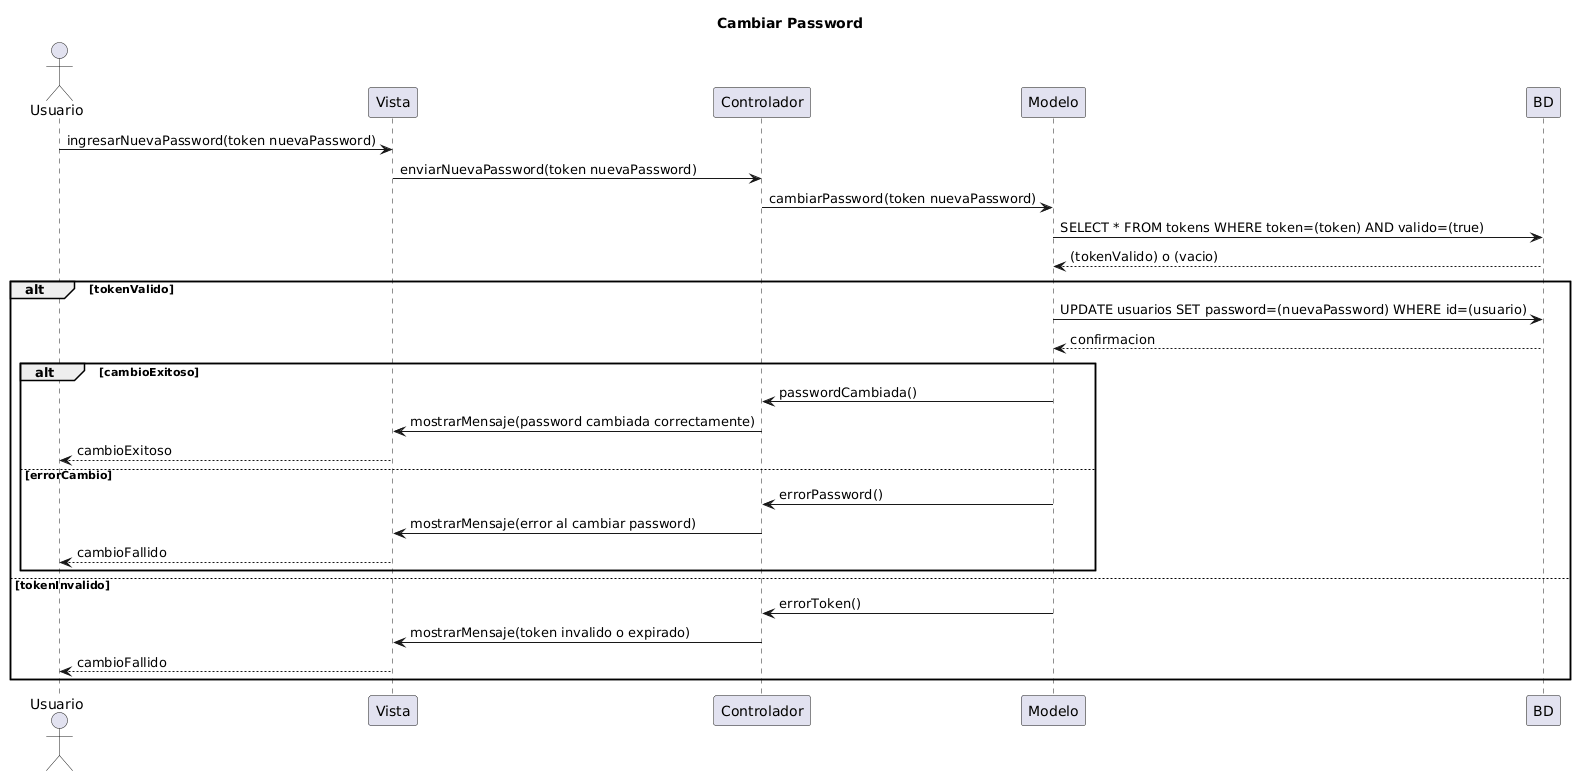

The diagram above was rendered by PlantUML. Its source (embedded in the PNG):
@startuml
title Cambiar Password
actor Usuario

Usuario -> Vista: ingresarNuevaPassword(token nuevaPassword)
Vista -> Controlador: enviarNuevaPassword(token nuevaPassword)
Controlador -> Modelo: cambiarPassword(token nuevaPassword)
Modelo -> BD: SELECT * FROM tokens WHERE token=(token) AND valido=(true)
BD --> Modelo: (tokenValido) o (vacio)

alt tokenValido
    Modelo -> BD: UPDATE usuarios SET password=(nuevaPassword) WHERE id=(usuario)
    BD --> Modelo: confirmacion

    alt cambioExitoso
        Modelo -> Controlador: passwordCambiada()
        Controlador -> Vista: mostrarMensaje(password cambiada correctamente)
        Vista --> Usuario: cambioExitoso
    else errorCambio
        Modelo -> Controlador: errorPassword()
        Controlador -> Vista: mostrarMensaje(error al cambiar password)
        Vista --> Usuario: cambioFallido
    end
else tokenInvalido
    Modelo -> Controlador: errorToken()
    Controlador -> Vista: mostrarMensaje(token invalido o expirado)
    Vista --> Usuario: cambioFallido
end
@enduml